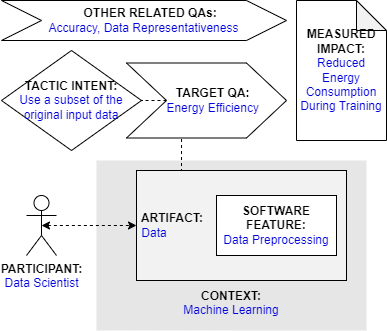

The diagram above was exported from draw.io. Its source (the exported page's mxGraphModel, read from the mxfile embedded in the PNG):
<mxGraphModel dx="2058" dy="1188" grid="1" gridSize="10" guides="1" tooltips="1" connect="1" arrows="1" fold="1" page="1" pageScale="1" pageWidth="827" pageHeight="1169" math="0" shadow="0">
  <root>
    <mxCell id="0" />
    <mxCell id="1" parent="0" />
    <mxCell id="qT-0_r0VVRt_dCbUm55m-2" value="&lt;b&gt;PARTICIPANT:&lt;/b&gt;&lt;br&gt;&lt;font color=&quot;#0000de&quot;&gt;Data Scientist&lt;/font&gt;" style="shape=umlActor;verticalLabelPosition=bottom;verticalAlign=top;html=1;outlineConnect=0;" parent="1" vertex="1">
      <mxGeometry x="185" y="225" width="30" height="60" as="geometry" />
    </mxCell>
    <mxCell id="qT-0_r0VVRt_dCbUm55m-3" value="&lt;br&gt;&lt;br&gt;&lt;br&gt;&lt;br&gt;&lt;br&gt;&lt;br&gt;&lt;br&gt;&lt;br&gt;&lt;b&gt;&lt;font color=&quot;#000000&quot;&gt;CONTEXT:&lt;/font&gt;&lt;/b&gt;&lt;br&gt;Machine Learning" style="rounded=0;whiteSpace=wrap;html=1;fontColor=#0000DE;fillColor=#E6E6E6;strokeColor=none;" parent="1" vertex="1">
      <mxGeometry x="255" y="190" width="270" height="170" as="geometry" />
    </mxCell>
    <mxCell id="0PLh7_-vrQbvHsDU2Hkp-3" style="edgeStyle=orthogonalEdgeStyle;rounded=0;orthogonalLoop=1;jettySize=auto;html=1;exitX=0.25;exitY=0;exitDx=0;exitDy=0;entryX=0.344;entryY=0.988;entryDx=0;entryDy=0;entryPerimeter=0;endArrow=none;endFill=0;dashed=1;" parent="1" source="qT-0_r0VVRt_dCbUm55m-4" target="qT-0_r0VVRt_dCbUm55m-9" edge="1">
      <mxGeometry relative="1" as="geometry" />
    </mxCell>
    <mxCell id="qT-0_r0VVRt_dCbUm55m-4" value="&lt;b&gt;&lt;font color=&quot;#000000&quot;&gt;&amp;nbsp;ARTIFACT:&lt;/font&gt;&lt;/b&gt;&lt;br&gt;&amp;nbsp;Data" style="rounded=0;whiteSpace=wrap;html=1;fontColor=#0000DE;fillColor=#F2F2F2;align=left;" parent="1" vertex="1">
      <mxGeometry x="295" y="200" width="210" height="110" as="geometry" />
    </mxCell>
    <mxCell id="qT-0_r0VVRt_dCbUm55m-5" style="edgeStyle=orthogonalEdgeStyle;rounded=0;orthogonalLoop=1;jettySize=auto;html=1;exitX=0.5;exitY=0.5;exitDx=0;exitDy=0;exitPerimeter=0;entryX=0;entryY=0.5;entryDx=0;entryDy=0;fontColor=#0000DE;startArrow=classic;startFill=1;dashed=1;" parent="1" source="qT-0_r0VVRt_dCbUm55m-2" target="qT-0_r0VVRt_dCbUm55m-4" edge="1">
      <mxGeometry relative="1" as="geometry" />
    </mxCell>
    <mxCell id="qT-0_r0VVRt_dCbUm55m-7" value="&lt;b&gt;SOFTWARE&lt;br&gt;FEATURE:&lt;/b&gt;&lt;br&gt;&lt;font color=&quot;#0000de&quot;&gt;Data Preprocessing&lt;/font&gt;" style="rounded=0;whiteSpace=wrap;html=1;fontColor=#000000;fillColor=#FFFFFF;" parent="1" vertex="1">
      <mxGeometry x="375" y="225" width="120" height="60" as="geometry" />
    </mxCell>
    <mxCell id="qT-0_r0VVRt_dCbUm55m-8" value="&lt;b&gt;&lt;font color=&quot;#000000&quot;&gt;TACTIC INTENT:&lt;/font&gt;&lt;/b&gt;&lt;br&gt;Use a subset of the original input data" style="rhombus;whiteSpace=wrap;html=1;fontColor=#0000DE;fillColor=#FFFFFF;" parent="1" vertex="1">
      <mxGeometry x="160" y="80" width="140" height="100" as="geometry" />
    </mxCell>
    <mxCell id="0PLh7_-vrQbvHsDU2Hkp-4" style="edgeStyle=orthogonalEdgeStyle;rounded=0;orthogonalLoop=1;jettySize=auto;html=1;exitX=0;exitY=0.5;exitDx=0;exitDy=0;entryX=1;entryY=0.5;entryDx=0;entryDy=0;dashed=1;endArrow=none;endFill=0;" parent="1" source="qT-0_r0VVRt_dCbUm55m-9" target="qT-0_r0VVRt_dCbUm55m-8" edge="1">
      <mxGeometry relative="1" as="geometry" />
    </mxCell>
    <mxCell id="qT-0_r0VVRt_dCbUm55m-9" value="&lt;b&gt;&amp;nbsp; &amp;nbsp; TARGET QA:&lt;/b&gt;&lt;br&gt;&lt;font color=&quot;#0000de&quot;&gt;&amp;nbsp; &amp;nbsp; Energy Efficiency&lt;/font&gt;" style="shape=step;perimeter=stepPerimeter;whiteSpace=wrap;html=1;fixedSize=1;fontColor=#000000;fillColor=#FFFFFF;size=40;" parent="1" vertex="1">
      <mxGeometry x="285" y="92.5" width="160" height="75" as="geometry" />
    </mxCell>
    <mxCell id="0PLh7_-vrQbvHsDU2Hkp-1" value="&lt;b&gt;&amp;nbsp; &amp;nbsp; OTHER RELATED QAs:&lt;/b&gt;&lt;br&gt;&lt;font color=&quot;#0000de&quot;&gt;Accuracy, Data Representativeness&lt;/font&gt;" style="shape=step;perimeter=stepPerimeter;whiteSpace=wrap;html=1;fixedSize=1;fontColor=#000000;fillColor=#FFFFFF;size=40;" parent="1" vertex="1">
      <mxGeometry x="160" y="30" width="285" height="40" as="geometry" />
    </mxCell>
    <mxCell id="0PLh7_-vrQbvHsDU2Hkp-2" value="&lt;b&gt;MEASURED&lt;/b&gt;&lt;br&gt;&lt;b&gt;IMPACT:&lt;br&gt;&lt;/b&gt;&lt;span style=&quot;color: rgb(0 , 0 , 222)&quot;&gt;Reduced Energy Consumption During Training&lt;/span&gt;" style="shape=note;whiteSpace=wrap;html=1;backgroundOutline=1;darkOpacity=0.05;" parent="1" vertex="1">
      <mxGeometry x="455" y="30" width="90" height="140" as="geometry" />
    </mxCell>
  </root>
</mxGraphModel>